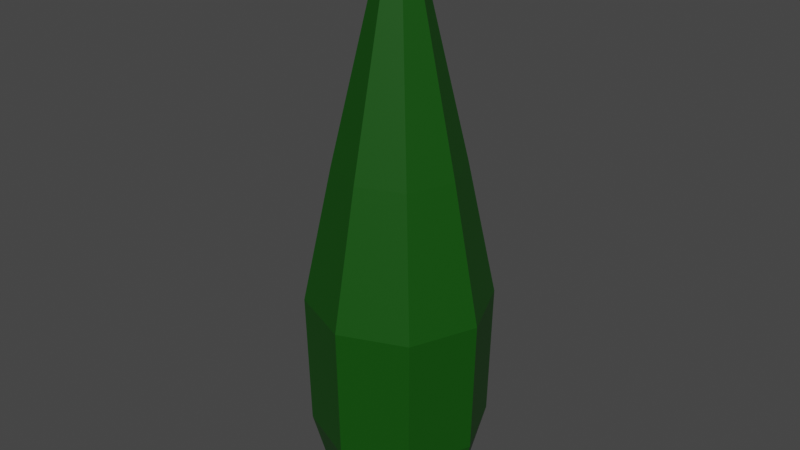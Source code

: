# Source: Bottle1.blend  (saved by Blender 2.93.21; exported with 4.5.12 LTS)
import bpy
from mathutils import Matrix  # noqa: F401  (used for matrix-valued properties, if any)

bpy.ops.wm.read_factory_settings(use_empty=True)
scene = bpy.context.scene
scene.name = 'Scene'

# ---- collections
col_collection = bpy.data.collections.new('Collection'); scene.collection.children.link(col_collection)

# ---- materials (node trees are filled in below, after node groups)
mat_bottle1 = bpy.data.materials.new('Bottle1')
mat_bottle1.use_transparent_shadow = False

# ---- material node trees
mat_bottle1.use_nodes = True; mat_bottle1.node_tree.nodes.clear()
_N = mat_bottle1.node_tree.nodes; _L = mat_bottle1.node_tree.links
n0 = _N.new('ShaderNodeBsdfPrincipled'); n0.name = 'Principled BSDF'; n0.location = (10, 300)
n0.distribution = 'GGX'
n0.subsurface_method = 'BURLEY'
n0.inputs[0].default_value = (0.003347, 0.07227, 0.0006071, 1.0)
n0.inputs[3].default_value = 1.45
n0.inputs[27].default_value = (0.0, 0.0, 0.0, 1.0)
n0.inputs[28].default_value = 1.0
n1 = _N.new('ShaderNodeOutputMaterial'); n1.name = 'Material Output'; n1.location = (300, 300)
_L.new(n0.outputs[0], n1.inputs[0])
n1.is_active_output = True

# ---- world
world_world = bpy.data.worlds.new('World'); scene.world = world_world
world_world.use_nodes = True; world_world.node_tree.nodes.clear()
_N = world_world.node_tree.nodes; _L = world_world.node_tree.links
n0 = _N.new('ShaderNodeOutputWorld'); n0.name = 'World Output'; n0.location = (300, 300)
n1 = _N.new('ShaderNodeBackground'); n1.name = 'Background'; n1.location = (10, 300)
n1.inputs[0].default_value = (0.05088, 0.05088, 0.05088, 1.0)
_L.new(n1.outputs[0], n0.inputs[0])
n0.is_active_output = True
world_world.color = (0.05088, 0.05088, 0.05088)
world_world.use_sun_shadow = False
world_world.sun_shadow_jitter_overblur = 0.0

# ---- meshes
me_cylinder_001 = bpy.data.meshes.new('Cylinder.001')
me_cylinder_001.from_pydata([(6.528e-08, 0.05846, -0.3613), (0.04134, 0.04134, -0.3613), (0.05846, -1.615e-09, -0.3613), (0.04134, -0.04134, -0.3613), (6.017e-08, -0.05846, -0.3613), (-0.04134, -0.04134, -0.3613), (-0.05846, 1.638e-09, -0.3613), (-0.04134, 0.04134, -0.3613), (0.05391, 0.05391, -0.2944), (9.918e-08, 0.07624, -0.2944), (0.07624, -2.392e-09, -0.2944), (0.05391, -0.05391, -0.2944), (9.251e-08, -0.07624, -0.2944), (-0.05391, -0.05391, -0.2944), (-0.07624, 1.85e-09, -0.2944), (-0.05391, 0.05391, -0.2944), (0.03823, 0.03823, -0.05788), (5.689e-08, 0.05406, -0.05788), (0.05406, -1.747e-09, -0.05788), (0.03823, -0.03823, -0.05788), (5.216e-08, -0.05406, -0.05788), (-0.03823, -0.03823, -0.05788), (-0.05406, 1.261e-09, -0.05788), (-0.03823, 0.03823, -0.05788), (-0.05579, -0.05579, -0.1762), (-0.0789, 1.728e-09, -0.1762), (0.05579, -0.05579, -0.1762), (9.735e-08, -0.0789, -0.1762), (0.05579, 0.05579, -0.1762), (0.0789, -2.661e-09, -0.1762), (-0.05579, 0.05579, -0.1762), (1.043e-07, 0.0789, -0.1762), (0.01512, 0.01512, 0.08198), (-4.507e-08, 0.02139, 0.08198), (0.02139, -2.221e-10, 0.08198), (0.01512, -0.01512, 0.08198), (-4.694e-08, -0.02139, 0.08198), (-0.01512, -0.01512, 0.08198), (-0.02139, 9.68e-10, 0.08198), (-0.01512, 0.01512, 0.08198), (0.01281, 0.01281, 0.139), (-4.512e-08, 0.01811, 0.139), (0.01811, -6.357e-11, 0.139), (0.01281, -0.01281, 0.139), (-4.694e-08, -0.01811, 0.139), (-0.01281, -0.01281, 0.139), (-0.01811, 1.179e-09, 0.139), (-0.01281, 0.01281, 0.139), (0.01512, 0.01512, 0.1309), (0.02139, -2.221e-10, 0.1309), (-0.02139, 9.68e-10, 0.1309), (-0.01512, 0.01512, 0.1309), (-4.694e-08, -0.02139, 0.1309), (-0.01512, -0.01512, 0.1309), (0.01512, -0.01512, 0.1309), (-4.507e-08, 0.02139, 0.1309), (0.01949, 0.01949, 0.139), (-4.473e-08, 0.02757, 0.139), (0.02757, -4.71e-10, 0.139), (0.01949, -0.01949, 0.139), (-4.714e-08, -0.02757, 0.139), (-0.01949, -0.01949, 0.139), (-0.02757, 1.063e-09, 0.139), (-0.01949, 0.01949, 0.139), (0.01949, 0.01949, 0.1309), (-0.02757, 1.063e-09, 0.1309), (-4.714e-08, -0.02757, 0.1309), (-4.473e-08, 0.02757, 0.1309), (0.02757, -4.71e-10, 0.1309), (-0.01949, 0.01949, 0.1309), (-0.01949, -0.01949, 0.1309), (0.01949, -0.01949, 0.1309), (0.01512, 0.01512, 0.139), (-4.507e-08, 0.02139, 0.139), (0.02139, -2.221e-10, 0.139), (0.01512, -0.01512, 0.139), (-4.694e-08, -0.02139, 0.139), (-0.01512, -0.01512, 0.139), (-0.02139, 9.68e-10, 0.139), (-0.01512, 0.01512, 0.139), (0.01281, 0.01281, 0.1292), (-4.512e-08, 0.01811, 0.1292), (0.01811, -6.357e-11, 0.1292), (0.01281, -0.01281, 0.1292), (-4.694e-08, -0.01811, 0.1292), (-0.01281, -0.01281, 0.1292), (-0.01811, 1.179e-09, 0.1292), (-0.01281, 0.01281, 0.1292)], [], [(1, 8, 10, 2), (2, 10, 11, 3), (3, 11, 12, 4), (4, 12, 13, 5), (5, 13, 14, 6), (6, 14, 15, 7), (7, 15, 9, 0), (0, 1, 2, 3, 4, 5, 6, 7), (25, 24, 21, 22), (16, 17, 33, 32), (27, 26, 19, 20), (29, 28, 16, 18), (30, 25, 22, 23), (24, 27, 20, 21), (26, 29, 18, 19), (28, 31, 17, 16), (31, 30, 23, 17), (9, 15, 30, 31), (8, 9, 31, 28), (11, 10, 29, 26), (13, 12, 27, 24), (15, 14, 25, 30), (10, 8, 28, 29), (12, 11, 26, 27), (14, 13, 24, 25), (76, 77, 61, 60), (17, 23, 39, 33), (22, 21, 37, 38), (20, 19, 35, 36), (18, 16, 32, 34), (23, 22, 38, 39), (21, 20, 36, 37), (19, 18, 34, 35), (47, 46, 86, 87), (55, 51, 69, 67), (75, 76, 60, 59), (50, 53, 70, 65), (74, 75, 59, 58), (52, 54, 71, 66), (49, 48, 64, 68), (72, 74, 58, 56), (36, 35, 54, 52), (38, 37, 53, 50), (33, 39, 51, 55), (32, 33, 55, 48), (35, 34, 49, 54), (37, 36, 52, 53), (39, 38, 50, 51), (34, 32, 48, 49), (68, 64, 56, 58), (69, 65, 62, 63), (70, 66, 60, 61), (71, 68, 58, 59), (64, 67, 57, 56), (67, 69, 63, 57), (65, 70, 61, 62), (66, 71, 59, 60), (48, 55, 67, 64), (77, 78, 62, 61), (54, 49, 68, 71), (78, 79, 63, 62), (53, 52, 66, 70), (79, 73, 57, 63), (73, 72, 56, 57), (51, 50, 65, 69), (41, 40, 72, 73), (40, 42, 74, 72), (42, 43, 75, 74), (43, 44, 76, 75), (44, 45, 77, 76), (45, 46, 78, 77), (46, 47, 79, 78), (47, 41, 73, 79), (80, 81, 87, 86, 85, 84, 83, 82), (45, 44, 84, 85), (43, 42, 82, 83), (40, 41, 81, 80), (41, 47, 87, 81), (46, 45, 85, 86), (44, 43, 83, 84), (42, 40, 80, 82), (0, 9, 8, 1)])
_uv = me_cylinder_001.uv_layers.new(name='UVMap')
_uv.uv.foreach_set('vector', [0.875, 0.5, 0.875, 1.0, 0.75, 1.0, 0.75, 0.5, 0.75, 0.5, 0.75, 1.0, 0.625, 1.0, 0.625, 0.5, 0.625, 0.5, 0.625, 1.0, 0.5, 1.0, 0.5, 0.5, 0.5, 0.5, 0.5, 1.0, 0.375, 1.0, 0.375, 0.5, 0.375, 0.5, 0.375, 1.0, 0.25, 1.0, 0.25, 0.5, 0.25, 0.5, 0.25, 1.0, 0.125, 1.0, 0.125, 0.5, 0.125, 0.5, 0.125, 1.0, 0.0, 1.0, 0.0, 0.5, 0.75, 0.49, 0.9197, 0.4197, 0.99, 0.25, 0.9197, 0.08029, 0.75, 0.01, 0.5803, 0.08029, 0.51, 0.25, 0.5803, 0.4197, 0.25, 1.0, 0.375, 1.0, 0.375, 1.0, 0.25, 1.0, 0.875, 1.0, 1.0, 1.0, 1.0, 1.0, 0.875, 1.0, 0.5, 1.0, 0.625, 1.0, 0.625, 1.0, 0.5, 1.0, 0.75, 1.0, 0.875, 1.0, 0.875, 1.0, 0.75, 1.0, 0.125, 1.0, 0.25, 1.0, 0.25, 1.0, 0.125, 1.0, 0.375, 1.0, 0.5, 1.0, 0.5, 1.0, 0.375, 1.0, 0.625, 1.0, 0.75, 1.0, 0.75, 1.0, 0.625, 1.0, 0.875, 1.0, 1.0, 1.0, 1.0, 1.0, 0.875, 1.0, 0.0, 1.0, 0.125, 1.0, 0.125, 1.0, 0.0, 1.0, 0.0, 1.0, 0.125, 1.0, 0.125, 1.0, 0.0, 1.0, 0.875, 1.0, 1.0, 1.0, 1.0, 1.0, 0.875, 1.0, 0.625, 1.0, 0.75, 1.0, 0.75, 1.0, 0.625, 1.0, 0.375, 1.0, 0.5, 1.0, 0.5, 1.0, 0.375, 1.0, 0.125, 1.0, 0.25, 1.0, 0.25, 1.0, 0.125, 1.0, 0.75, 1.0, 0.875, 1.0, 0.875, 1.0, 0.75, 1.0, 0.5, 1.0, 0.625, 1.0, 0.625, 1.0, 0.5, 1.0, 0.25, 1.0, 0.375, 1.0, 0.375, 1.0, 0.25, 1.0, 0.25, 0.01, 0.08029, 0.08029, 0.08029, 0.08029, 0.25, 0.01, 0.0, 1.0, 0.125, 1.0, 0.125, 1.0, 0.0, 1.0, 0.25, 1.0, 0.375, 1.0, 0.375, 1.0, 0.25, 1.0, 0.5, 1.0, 0.625, 1.0, 0.625, 1.0, 0.5, 1.0, 0.75, 1.0, 0.875, 1.0, 0.875, 1.0, 0.75, 1.0, 0.125, 1.0, 0.25, 1.0, 0.25, 1.0, 0.125, 1.0, 0.375, 1.0, 0.5, 1.0, 0.5, 1.0, 0.375, 1.0, 0.625, 1.0, 0.75, 1.0, 0.75, 1.0, 0.625, 1.0, 0.1063, 0.3937, 0.04676, 0.25, 0.04676, 0.25, 0.1063, 0.3937, 0.0, 1.0, 0.125, 1.0, 0.125, 1.0, 0.0, 1.0, 0.4197, 0.08029, 0.25, 0.01, 0.25, 0.01, 0.4197, 0.08029, 0.25, 1.0, 0.375, 1.0, 0.375, 1.0, 0.25, 1.0, 0.49, 0.25, 0.4197, 0.08029, 0.4197, 0.08029, 0.49, 0.25, 0.5, 1.0, 0.625, 1.0, 0.625, 1.0, 0.5, 1.0, 0.75, 1.0, 0.875, 1.0, 0.875, 1.0, 0.75, 1.0, 0.4197, 0.4197, 0.49, 0.25, 0.49, 0.25, 0.4197, 0.4197, 0.5, 1.0, 0.625, 1.0, 0.625, 1.0, 0.5, 1.0, 0.25, 1.0, 0.375, 1.0, 0.375, 1.0, 0.25, 1.0, 0.0, 1.0, 0.125, 1.0, 0.125, 1.0, 0.0, 1.0, 0.875, 1.0, 1.0, 1.0, 1.0, 1.0, 0.875, 1.0, 0.625, 1.0, 0.75, 1.0, 0.75, 1.0, 0.625, 1.0, 0.375, 1.0, 0.5, 1.0, 0.5, 1.0, 0.375, 1.0, 0.125, 1.0, 0.25, 1.0, 0.25, 1.0, 0.125, 1.0, 0.75, 1.0, 0.875, 1.0, 0.875, 1.0, 0.75, 1.0, 0.75, 1.0, 0.875, 1.0, 0.875, 1.0, 0.75, 1.0, 0.125, 1.0, 0.25, 1.0, 0.25, 1.0, 0.125, 1.0, 0.375, 1.0, 0.5, 1.0, 0.5, 1.0, 0.375, 1.0, 0.625, 1.0, 0.75, 1.0, 0.75, 1.0, 0.625, 1.0, 0.875, 1.0, 1.0, 1.0, 1.0, 1.0, 0.875, 1.0, 0.0, 1.0, 0.125, 1.0, 0.125, 1.0, 0.0, 1.0, 0.25, 1.0, 0.375, 1.0, 0.375, 1.0, 0.25, 1.0, 0.5, 1.0, 0.625, 1.0, 0.625, 1.0, 0.5, 1.0, 0.875, 1.0, 1.0, 1.0, 1.0, 1.0, 0.875, 1.0, 0.08029, 0.08029, 0.01, 0.25, 0.01, 0.25, 0.08029, 0.08029, 0.625, 1.0, 0.75, 1.0, 0.75, 1.0, 0.625, 1.0, 0.01, 0.25, 0.08029, 0.4197, 0.08029, 0.4197, 0.01, 0.25, 0.375, 1.0, 0.5, 1.0, 0.5, 1.0, 0.375, 1.0, 0.08029, 0.4197, 0.25, 0.49, 0.25, 0.49, 0.08029, 0.4197, 0.25, 0.49, 0.4197, 0.4197, 0.4197, 0.4197, 0.25, 0.49, 0.125, 1.0, 0.25, 1.0, 0.25, 1.0, 0.125, 1.0, 0.25, 0.4532, 0.3937, 0.3937, 0.4197, 0.4197, 0.25, 0.49, 0.3937, 0.3937, 0.4532, 0.25, 0.49, 0.25, 0.4197, 0.4197, 0.4532, 0.25, 0.3937, 0.1063, 0.4197, 0.08029, 0.49, 0.25, 0.3937, 0.1063, 0.25, 0.04676, 0.25, 0.01, 0.4197, 0.08029, 0.25, 0.04676, 0.1063, 0.1063, 0.08029, 0.08029, 0.25, 0.01, 0.1063, 0.1063, 0.04676, 0.25, 0.01, 0.25, 0.08029, 0.08029, 0.04676, 0.25, 0.1063, 0.3937, 0.08029, 0.4197, 0.01, 0.25, 0.1063, 0.3937, 0.25, 0.4532, 0.25, 0.49, 0.08029, 0.4197, 0.3937, 0.3937, 0.25, 0.4532, 0.1063, 0.3937, 0.04676, 0.25, 0.1063, 0.1063, 0.25, 0.04676, 0.3937, 0.1063, 0.4532, 0.25, 0.1063, 0.1063, 0.25, 0.04676, 0.25, 0.04676, 0.1063, 0.1063, 0.3937, 0.1063, 0.4532, 0.25, 0.4532, 0.25, 0.3937, 0.1063, 0.3937, 0.3937, 0.25, 0.4532, 0.25, 0.4532, 0.3937, 0.3937, 0.25, 0.4532, 0.1063, 0.3937, 0.1063, 0.3937, 0.25, 0.4532, 0.04676, 0.25, 0.1063, 0.1063, 0.1063, 0.1063, 0.04676, 0.25, 0.25, 0.04676, 0.3937, 0.1063, 0.3937, 0.1063, 0.25, 0.04676, 0.4532, 0.25, 0.3937, 0.3937, 0.3937, 0.3937, 0.4532, 0.25, 1.0, 0.5, 1.0, 1.0, 0.875, 1.0, 0.875, 0.5])
me_cylinder_001.materials.append(mat_bottle1)
me_cylinder_001.use_remesh_fix_poles = True
me_cylinder_001.use_remesh_preserve_attributes = False
me_cylinder_001.update()

# ---- objects
ob_bottle1 = bpy.data.objects.new('Bottle1', me_cylinder_001)

# ---- transforms, parenting, visibility, modifiers, constraints
ob_bottle1.location = (-9.009e-10, -4.554e-10, -6.124e-08)

# ---- collection membership
col_collection.objects.link(ob_bottle1)

# ---- scene / render settings (as saved in the file)
scene.frame_start = 1; scene.frame_end = 250; scene.frame_set(1)
scene.render.engine = 'BLENDER_EEVEE_NEXT'
scene.cycles.use_denoising = False
scene.cycles.samples = 128
scene.cycles.sampling_pattern = 'TABULATED_SOBOL'
scene.cycles.use_adaptive_sampling = False
scene.cycles.use_light_tree = False
scene.view_settings.view_transform = 'Filmic'
bpy.context.view_layer.update()

# ---- added for rendering (the .blend has no active camera and no usable light): camera, sun
cam_auto = bpy.data.cameras.new('AutoCamera')
cam_auto.lens = 50.0
cam_auto.sensor_width = 36.0
cam_auto.clip_end = 1000.0
ob_auto_camera = bpy.data.objects.new('AutoCamera', cam_auto)
scene.collection.objects.link(ob_auto_camera)
ob_auto_camera.location = (0.506774, -0.608128, 0.294269)
ob_auto_camera.rotation_euler = (1.09748, -7.21219e-08, 0.694738)
scene.camera = ob_auto_camera
light_auto_sun = bpy.data.lights.new('AutoSun', 'SUN')
light_auto_sun.energy = 3.0
light_auto_sun.angle = 0.0523599
ob_auto_sun = bpy.data.objects.new('AutoSun', light_auto_sun)
scene.collection.objects.link(ob_auto_sun)
ob_auto_sun.rotation_euler = (0.872665, 0.174533, 0.523599)
bpy.context.view_layer.update()
